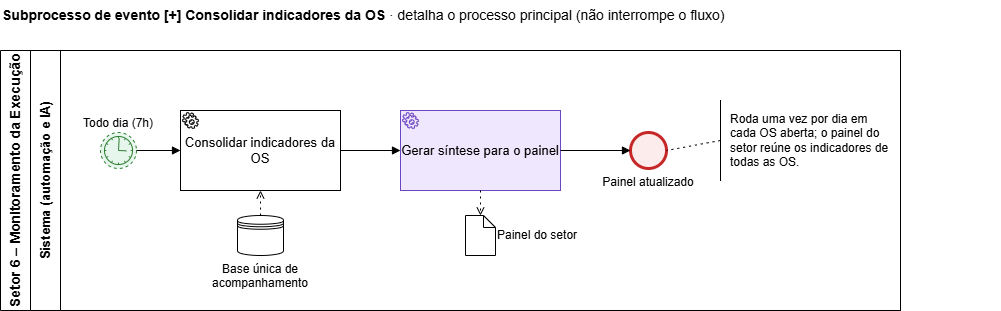

The diagram above was exported from draw.io. Its source (the exported page's mxGraphModel, read from the mxfile embedded in the PNG):
<mxGraphModel dx="1040" dy="568" grid="0" gridSize="10" guides="1" tooltips="1" connect="1" arrows="1" fold="1" page="1" pageScale="1" pageWidth="1169" pageHeight="827" math="0" shadow="0">
  <root>
    <mxCell id="0" />
    <mxCell id="1" parent="0" />
    <mxCell id="tit" parent="1" style="text;html=1;whiteSpace=wrap;align=left;verticalAlign=top;fontSize=12;fontSize=14;" value="&lt;b&gt;Subprocesso de evento [+] Consolidar indicadores da OS&lt;/b&gt; · detalha o processo principal (não interrompe o fluxo)" vertex="1">
      <mxGeometry height="30" width="1000" as="geometry" />
    </mxCell>
    <mxCell id="pool" parent="1" style="swimlane;horizontal=0;startSize=30;html=1;whiteSpace=wrap;fillColor=none;fontSize=14;fontStyle=1;" value="Setor 6 – Monitoramento da Execução" vertex="1">
      <mxGeometry height="260" width="900" y="50" as="geometry" />
    </mxCell>
    <mxCell id="LS" parent="1" style="swimlane;horizontal=0;startSize=30;html=1;whiteSpace=wrap;fillColor=none;swimlaneFillColor=none;fontSize=13;" value="Sistema (automação e IA)" vertex="1">
      <mxGeometry height="260" width="870" x="30" y="50" as="geometry" />
    </mxCell>
    <mxCell id="st" parent="1" style="shape=mxgraph.bpmn.event;outline=eventNonint;symbol=timer;html=1;whiteSpace=wrap;fontSize=12;labelWidth=110;fillColor=#E7F6EC;strokeColor=#2E7D32;verticalLabelPosition=top;verticalAlign=bottom;" value="Todo dia (7h)" vertex="1">
      <mxGeometry height="36" width="36" x="100" y="132" as="geometry" />
    </mxCell>
    <mxCell id="t1" parent="1" style="shape=mxgraph.bpmn.task;taskMarker=service;html=1;whiteSpace=wrap;fontSize=13;arcSize=12;" value="Consolidar indicadores da OS" vertex="1">
      <mxGeometry height="80" width="160" x="180" y="110" as="geometry" />
    </mxCell>
    <mxCell id="t2" parent="1" style="shape=mxgraph.bpmn.task;taskMarker=service;html=1;whiteSpace=wrap;fontSize=13;arcSize=12;fillColor=#EFE7FD;strokeColor=#6B46C1;strokeWidth=1;" value="Gerar síntese para o painel" vertex="1">
      <mxGeometry height="80" width="160" x="400" y="110" as="geometry" />
    </mxCell>
    <mxCell id="end" parent="1" style="shape=mxgraph.bpmn.event;outline=end;symbol=general;html=1;whiteSpace=wrap;fontSize=12;labelWidth=110;fillColor=#FDECEC;strokeColor=#C62828;verticalLabelPosition=bottom;verticalAlign=top;" value="Painel atualizado" vertex="1">
      <mxGeometry height="36" width="36" x="630" y="132" as="geometry" />
    </mxCell>
    <mxCell id="ds" parent="1" style="shape=datastore;html=1;whiteSpace=wrap;fontSize=12;fillColor=#FFFFFF;labelWidth=110;verticalLabelPosition=bottom;verticalAlign=top;" value="Base única de acompanhamento" vertex="1">
      <mxGeometry height="40" width="46" x="237" y="215" as="geometry" />
    </mxCell>
    <mxCell id="do_p" parent="1" style="shape=mxgraph.bpmn.data;size=12;html=1;whiteSpace=wrap;fontSize=12;fillColor=#FFFFFF;labelWidth=150;labelPosition=right;verticalLabelPosition=middle;align=left;verticalAlign=middle;" value="Painel do setor" vertex="1">
      <mxGeometry height="40" width="30" x="465" y="215" as="geometry" />
    </mxCell>
    <mxCell id="e1" edge="1" parent="1" source="st" style="edgeStyle=orthogonalEdgeStyle;html=1;endArrow=block;endFill=1;fontSize=12;rounded=0;jumpStyle=arc;jumpSize=8;labelBackgroundColor=#FFFFFF;exitX=1;exitY=0.5;entryX=0;entryY=0.5;" target="t1" value="">
      <mxGeometry relative="1" as="geometry" />
    </mxCell>
    <mxCell id="e2" edge="1" parent="1" source="t1" style="edgeStyle=orthogonalEdgeStyle;html=1;endArrow=block;endFill=1;fontSize=12;rounded=0;jumpStyle=arc;jumpSize=8;labelBackgroundColor=#FFFFFF;exitX=1;exitY=0.5;entryX=0;entryY=0.5;" target="t2" value="">
      <mxGeometry relative="1" as="geometry" />
    </mxCell>
    <mxCell id="e3" edge="1" parent="1" source="t2" style="edgeStyle=orthogonalEdgeStyle;html=1;endArrow=block;endFill=1;fontSize=12;rounded=0;jumpStyle=arc;jumpSize=8;labelBackgroundColor=#FFFFFF;exitX=1;exitY=0.5;entryX=0;entryY=0.5;" target="end" value="">
      <mxGeometry relative="1" as="geometry" />
    </mxCell>
    <mxCell id="e4" edge="1" parent="1" source="ds" style="edgeStyle=orthogonalEdgeStyle;html=1;dashed=1;dashPattern=2 4;endArrow=open;rounded=0;jumpStyle=arc;exitX=0.5;exitY=0;entryX=0.5;entryY=1;" target="t1" value="">
      <mxGeometry relative="1" as="geometry" />
    </mxCell>
    <mxCell id="e5" edge="1" parent="1" source="t2" style="edgeStyle=orthogonalEdgeStyle;html=1;dashed=1;dashPattern=2 4;endArrow=open;rounded=0;jumpStyle=arc;exitX=0.5;exitY=1;entryX=0.5;entryY=0;" target="do_p" value="">
      <mxGeometry relative="1" as="geometry" />
    </mxCell>
    <mxCell id="a_n" parent="1" style="shape=partialRectangle;html=1;top=0;right=0;bottom=0;fillColor=none;align=left;spacingLeft=8;whiteSpace=wrap;fontSize=12;" value="Roda uma vez por dia em cada OS aberta; o painel do setor reúne os indicadores de todas as OS." vertex="1">
      <mxGeometry height="80" width="170" x="720" y="100" as="geometry" />
    </mxCell>
    <mxCell id="e6" edge="1" parent="1" source="a_n" style="html=1;dashed=1;dashPattern=2 4;endArrow=none;exitX=0;exitY=0.5;entryX=1;entryY=0.5;" target="end" value="">
      <mxGeometry relative="1" as="geometry" />
    </mxCell>
  </root>
</mxGraphModel>